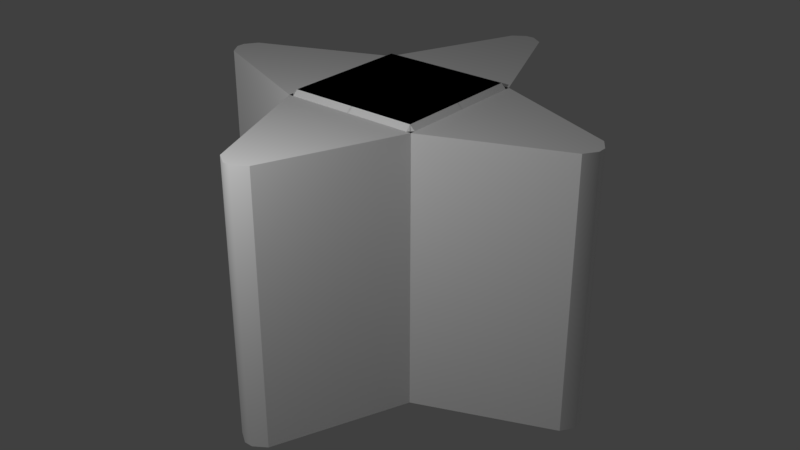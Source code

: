 # Source: Strut_Short.blend  (saved by Blender 2.79.0; exported with 4.5.12 LTS)
import bpy
from mathutils import Matrix  # noqa: F401  (used for matrix-valued properties, if any)

bpy.ops.wm.read_factory_settings(use_empty=True)
scene = bpy.context.scene
scene.name = 'Scene'

# ---- collections
col_collection_1 = bpy.data.collections.new('Collection 1'); scene.collection.children.link(col_collection_1)

# ---- materials (node trees are filled in below, after node groups)
mat_strut_014 = bpy.data.materials.new('Strut.014')
mat_strut_014.alpha_threshold = 0.0
mat_strut_014.use_transparent_shadow = False
mat_strut_014.diffuse_color = (1.0, 1.0, 1.0, 1.0)
mat_strut_014.roughness = 0.5
mat_strut = bpy.data.materials.new('Strut')
mat_strut.alpha_threshold = 0.0
mat_strut.use_transparent_shadow = False
mat_strut.diffuse_color = (1.0, 1.0, 1.0, 1.0)
mat_strut.roughness = 0.5

# ---- material node trees

# ---- world
world_world = bpy.data.worlds.new('World'); scene.world = world_world
world_world.color = (0.05088, 0.05088, 0.05088)
world_world.use_sun_shadow = False
world_world.sun_shadow_jitter_overblur = 0.0
world_world.cycles.sampling_method = 'MANUAL'

# ---- lights
light_point = bpy.data.lights.new('Point', 'POINT')
light_point.transmission_factor = 0.0
light_point.energy = 100.0
light_point.shadow_buffer_clip_start = 0.5
light_point.shadow_soft_size = 0.1
light_point.shadow_maximum_resolution = 0.006
light_point.use_absolute_resolution = True

# ---- meshes
me_untitled_062 = bpy.data.meshes.new('Untitled.062')
me_untitled_062.from_pydata([(0.465, -0.465, 1.5), (0.465, 0.465, 1.5), (0.5, 0.465, 1.465), (0.5, -0.465, 1.465), (0.465, -0.5, 1.465), (-0.465, -0.5, 1.465), (-0.465, -0.465, 1.5), (0.465, -0.465, 1.5), (-0.5, -0.465, 1.465), (-0.5, 0.465, 1.465), (-0.465, 0.465, 1.5), (-0.465, -0.465, 1.5), (0.465, 0.465, 1.5), (-0.465, 0.465, 1.5), (-0.465, 0.5, 1.465), (0.465, 0.5, 1.465), (0.5, -0.465, 1.465), (0.465, -0.5, 1.465), (0.465, -0.465, 1.5), (-0.465, -0.465, 1.5), (-0.465, -0.5, 1.465), (-0.5, -0.465, 1.465), (0.465, 0.465, 1.5), (0.465, 0.5, 1.465), (0.5, 0.465, 1.465), (-0.5, 0.465, 1.465), (-0.465, 0.5, 1.465), (-0.465, 0.465, 1.5), (0.465, 0.465, 1.5), (0.0, -3.675e-16, 1.5), (-0.465, 0.465, 1.5), (-0.465, -0.465, 1.5), (0.465, -0.465, 1.5), (0.01987, 0.5, 1.465), (0.5, 0.5, 1.465), (0.5, -0.5, 1.465), (0.01987, -0.5, 1.465), (-0.01987, 0.5, 1.465), (-0.01987, -0.5, 1.465), (-0.5, 0.5, 1.465), (-0.5, -0.5, 1.465), (1.431, -0.1202, 1.465), (1.431, 0.1202, 1.465), (-1.431, 0.1202, 1.465), (-1.431, -0.1202, 1.465), (-1.49, 0.03133, 1.465), (-1.49, -0.03133, 1.465), (1.49, -0.03133, 1.465), (1.49, 0.03133, 1.465), (1.431, -0.1202, 1.465), (1.431, -0.1202, -0.465), (0.5, -0.5, -0.465), (0.5, -0.5, 1.465), (0.465, -0.465, -0.5), (0.5, -0.465, -0.465), (0.5, 0.465, -0.465), (0.465, 0.465, -0.5), (0.465, -0.5, -0.465), (0.465, -0.465, -0.5), (-0.465, -0.465, -0.5), (-0.465, -0.5, -0.465), (-0.5, -0.465, -0.465), (-0.465, -0.465, -0.5), (-0.465, 0.465, -0.5), (-0.5, 0.465, -0.465), (0.465, 0.465, -0.5), (0.465, 0.5, -0.465), (-0.465, 0.5, -0.465), (-0.465, 0.465, -0.5), (0.5, -0.465, -0.465), (0.465, -0.465, -0.5), (0.465, -0.5, -0.465), (-0.465, -0.465, -0.5), (-0.5, -0.465, -0.465), (-0.465, -0.5, -0.465), (0.465, 0.465, -0.5), (0.5, 0.465, -0.465), (0.465, 0.5, -0.465), (-0.5, 0.465, -0.465), (-0.465, 0.465, -0.5), (-0.465, 0.5, -0.465), (0.465, 0.465, -0.5), (-0.465, 0.465, -0.5), (0.0, 0.0, -0.5), (-0.465, -0.465, -0.5), (0.465, -0.465, -0.5), (-0.5, -0.5, 0.4783), (-0.5, -0.5, 0.5217), (-0.01987, -0.5, 0.5217), (-0.01987, -0.5, 0.4783), (0.01987, -0.5, 0.5217), (0.01987, -0.5, 0.4783), (0.01987, -0.5, 1.465), (-0.01987, -0.5, 1.465), (0.01987, -0.5, -0.465), (-0.01987, -0.5, -0.465), (-0.01987, 0.5, 0.4783), (-0.01987, 0.5, -0.465), (0.01987, 0.5, -0.465), (0.01987, 0.5, 1.465), (-0.01987, 0.5, 0.5217), (-0.01987, 0.5, 1.465), (-0.5, 0.5, 0.5217), (-0.5, 0.5, 0.4783), (0.01987, -0.5, -0.465), (0.5, -0.5, -0.465), (0.5, 0.5, -0.465), (0.01987, 0.5, -0.465), (-0.01987, -0.5, -0.465), (-0.01987, 0.5, -0.465), (-0.5, -0.5, -0.465), (-0.5, 0.5, -0.465), (-1.431, -0.1202, -0.465), (-1.431, 0.1202, -0.465), (-1.49, -0.03133, -0.465), (-1.49, 0.03133, -0.465), (1.431, -0.1202, -0.465), (1.431, 0.1202, -0.465), (1.49, 0.03133, -0.465), (1.49, -0.03133, -0.465), (1.431, 0.1202, -0.465), (1.431, 0.1202, 1.465), (0.5, 0.5, 1.465), (0.5, 0.5, -0.465), (0.5, -0.5, 1.465), (0.5, -0.5, -0.465), (0.01987, -0.5, -0.465), (0.01987, -0.5, 0.4783), (0.01987, -0.5, 0.5217), (0.01987, -0.5, 1.465), (-0.5, -0.5, 1.465), (-0.01987, -0.5, 1.465), (-0.01987, -0.5, 0.5217), (-0.5, -0.5, 0.5217), (-1.431, -0.1202, 0.5217), (-0.5, -0.5, 0.5217), (-0.5, -0.5, 0.4783), (-1.431, -0.1202, 0.4783), (-1.431, 0.1202, 0.4783), (-0.5, 0.5, 0.4783), (-0.5, 0.5, 0.5217), (-1.431, 0.1202, 0.5217), (-0.5, -0.5, 0.4783), (-0.5, -0.5, -0.465), (-1.431, -0.1202, -0.465), (-1.431, -0.1202, 0.4783), (-0.5, 0.5, 1.465), (-1.431, 0.1202, 1.465), (-1.431, 0.1202, 0.5217), (-0.5, 0.5, 0.5217), (-1.431, 0.1202, 0.4783), (-1.431, 0.1202, -0.465), (-0.5, 0.5, -0.465), (-0.5, 0.5, 0.4783), (-1.431, -0.1202, 1.465), (-0.5, -0.5, 1.465), (-0.5, -0.5, 0.5217), (-1.431, -0.1202, 0.5217), (1.49, 0.03133, 1.465), (1.49, 0.03133, -0.465), (1.49, -0.03133, -0.465), (1.49, -0.03133, 1.465), (1.49, -0.03133, 1.465), (1.49, -0.03133, -0.465), (1.431, -0.1202, -0.465), (1.431, -0.1202, 1.465), (1.49, 0.03133, -0.465), (1.49, 0.03133, 1.465), (1.431, 0.1202, 1.465), (1.431, 0.1202, -0.465), (-1.49, -0.03133, 0.4783), (-1.49, -0.03133, -0.465), (-1.49, 0.03133, -0.465), (-1.49, 0.03133, 0.4783), (-1.49, 0.03133, 0.4783), (-1.49, 0.03133, 0.5217), (-1.49, -0.03133, 0.5217), (-1.49, -0.03133, 0.4783), (-1.49, 0.03133, 0.5217), (-1.49, 0.03133, 1.465), (-1.49, -0.03133, 1.465), (-1.49, -0.03133, 0.5217), (-1.431, -0.1202, 0.4783), (-1.49, -0.03133, 0.4783), (-1.49, -0.03133, 0.5217), (-1.431, -0.1202, 0.5217), (-1.49, 0.03133, 0.4783), (-1.431, 0.1202, 0.4783), (-1.431, 0.1202, 0.5217), (-1.49, 0.03133, 0.5217), (-1.431, -0.1202, 0.4783), (-1.431, -0.1202, -0.465), (-1.49, -0.03133, -0.465), (-1.49, -0.03133, 0.4783), (-1.49, 0.03133, 0.4783), (-1.49, 0.03133, -0.465), (-1.431, 0.1202, -0.465), (-1.431, 0.1202, 0.4783), (-1.49, -0.03133, 1.465), (-1.431, -0.1202, 1.465), (-1.431, -0.1202, 0.5217), (-1.49, -0.03133, 0.5217), (-1.431, 0.1202, 1.465), (-1.49, 0.03133, 1.465), (-1.49, 0.03133, 0.5217), (-1.431, 0.1202, 0.5217), (0.01987, 0.5, -0.465), (0.5, 0.5, -0.465), (0.5, 0.5, 1.465), (0.01987, 0.5, 1.465), (-0.01987, 0.5, -0.465), (-0.01987, 0.5, 0.4783), (-0.5, 0.5, 0.4783), (-0.5, 0.5, -0.465), (-0.01987, 0.5, 0.5217), (-0.01987, 0.5, 1.465), (-0.5, 0.5, 1.465), (-0.5, 0.5, 0.5217), (-0.01987, -0.5, -0.465), (-0.5, -0.5, -0.465), (-0.5, -0.5, 0.4783), (-0.01987, -0.5, 0.4783)], [], [(2, 1, 0), (3, 2, 0), (6, 5, 4), (7, 6, 4), (10, 9, 8), (11, 10, 8), (14, 13, 12), (15, 14, 12), (18, 17, 16), (21, 20, 19), (24, 23, 22), (27, 26, 25), (30, 29, 28), (31, 29, 30), (32, 29, 31), (28, 29, 32), (35, 34, 33), (33, 36, 35), (33, 37, 36), (37, 38, 36), (37, 39, 38), (39, 40, 38), (35, 41, 34), (41, 42, 34), (40, 39, 43), (44, 40, 43), (44, 43, 45), (46, 44, 45), (41, 47, 42), (47, 48, 42), (51, 50, 49), (52, 51, 49), (55, 54, 53), (56, 55, 53), (59, 58, 57), (60, 59, 57), (63, 62, 61), (64, 63, 61), (67, 66, 65), (68, 67, 65), (71, 70, 69), (74, 73, 72), (77, 76, 75), (80, 79, 78), (83, 82, 81), (83, 84, 82), (83, 85, 84), (83, 81, 85), (88, 87, 86), (89, 88, 86), (90, 88, 89), (91, 90, 89), (90, 92, 88), (92, 93, 88), (91, 89, 94), (89, 95, 94), (98, 97, 96), (96, 99, 98), (96, 100, 99), (100, 101, 99), (102, 100, 96), (103, 102, 96), (106, 105, 104), (104, 107, 106), (104, 108, 107), (108, 109, 107), (108, 110, 109), (110, 111, 109), (111, 110, 112), (113, 111, 112), (113, 112, 114), (115, 113, 114), (116, 105, 106), (117, 116, 106), (117, 118, 116), (118, 119, 116), (122, 121, 120), (123, 122, 120), (126, 125, 124), (124, 127, 126), (124, 128, 127), (124, 129, 128), (132, 131, 130), (133, 132, 130), (136, 135, 134), (137, 136, 134), (140, 139, 138), (141, 140, 138), (144, 143, 142), (145, 144, 142), (148, 147, 146), (149, 148, 146), (152, 151, 150), (153, 152, 150), (156, 155, 154), (157, 156, 154), (160, 159, 158), (161, 160, 158), (164, 163, 162), (165, 164, 162), (168, 167, 166), (169, 168, 166), (172, 171, 170), (173, 172, 170), (176, 175, 174), (177, 176, 174), (180, 179, 178), (181, 180, 178), (184, 183, 182), (185, 184, 182), (188, 187, 186), (189, 188, 186), (192, 191, 190), (193, 192, 190), (196, 195, 194), (197, 196, 194), (200, 199, 198), (201, 200, 198), (204, 203, 202), (205, 204, 202), (208, 207, 206), (209, 208, 206), (212, 211, 210), (213, 212, 210), (216, 215, 214), (217, 216, 214), (220, 219, 218), (221, 220, 218)])
me_untitled_062.polygons.foreach_set('use_smooth', [True] * 128)
_uv = me_untitled_062.uv_layers.new(name='UVMap')
_uv.uv.foreach_set('vector', [0.7651, 0.9198, 0.7651, 0.9201, 0.7572, 0.9201, 0.7572, 0.9198, 0.7651, 0.9198, 0.7572, 0.9201, 0.7572, 0.928, 0.7569, 0.928, 0.7569, 0.9201, 0.7572, 0.9201, 0.7572, 0.928, 0.7569, 0.9201, 0.7651, 0.928, 0.7651, 0.9283, 0.7572, 0.9283, 0.7572, 0.928, 0.7651, 0.928, 0.7572, 0.9283, 0.7654, 0.928, 0.7651, 0.928, 0.7651, 0.9201, 0.7654, 0.9201, 0.7654, 0.928, 0.7651, 0.9201, 0.7572, 0.9201, 0.7569, 0.9201, 0.7572, 0.9198, 0.7572, 0.9283, 0.7569, 0.928, 0.7572, 0.928, 0.7651, 0.9198, 0.7654, 0.9201, 0.7651, 0.9201, 0.7651, 0.928, 0.7654, 0.928, 0.7651, 0.9283, 0.7651, 0.928, 0.7611, 0.924, 0.7651, 0.9201, 0.7572, 0.928, 0.7611, 0.924, 0.7651, 0.928, 0.7572, 0.9201, 0.7611, 0.924, 0.7572, 0.928, 0.7651, 0.9201, 0.7611, 0.924, 0.7572, 0.9201, 0.2346, 0.907, 0.2398, 0.907, 0.2398, 0.9095, 0.2398, 0.9095, 0.2346, 0.9095, 0.2346, 0.907, 0.2398, 0.9095, 0.2398, 0.9097, 0.2346, 0.9095, 0.2398, 0.9097, 0.2346, 0.9097, 0.2346, 0.9095, 0.2398, 0.9097, 0.2398, 0.9122, 0.2346, 0.9097, 0.2398, 0.9122, 0.2346, 0.9122, 0.2346, 0.9097, 0.2346, 0.907, 0.2366, 0.9021, 0.2398, 0.907, 0.2366, 0.9021, 0.2378, 0.9021, 0.2398, 0.907, 0.2346, 0.9122, 0.2398, 0.9122, 0.2378, 0.9171, 0.2366, 0.9171, 0.2346, 0.9122, 0.2378, 0.9171, 0.2366, 0.9171, 0.2378, 0.9171, 0.2374, 0.9174, 0.237, 0.9174, 0.2366, 0.9171, 0.2374, 0.9174, 0.2366, 0.9021, 0.237, 0.9018, 0.2378, 0.9021, 0.237, 0.9018, 0.2374, 0.9018, 0.2378, 0.9021, 0.248, 0.9018, 0.2529, 0.9018, 0.2529, 0.9171, 0.248, 0.9171, 0.248, 0.9018, 0.2529, 0.9171, 0.7485, 0.9198, 0.7564, 0.9198, 0.7564, 0.9201, 0.7485, 0.9201, 0.7485, 0.9198, 0.7564, 0.9201, 0.7564, 0.928, 0.7564, 0.9201, 0.7567, 0.9201, 0.7567, 0.928, 0.7564, 0.928, 0.7567, 0.9201, 0.7485, 0.928, 0.7564, 0.928, 0.7564, 0.9283, 0.7485, 0.9283, 0.7485, 0.928, 0.7564, 0.9283, 0.7482, 0.928, 0.7482, 0.9201, 0.7485, 0.9201, 0.7485, 0.928, 0.7482, 0.928, 0.7485, 0.9201, 0.7567, 0.9201, 0.7564, 0.9201, 0.7564, 0.9198, 0.7567, 0.928, 0.7564, 0.9283, 0.7564, 0.928, 0.7482, 0.9201, 0.7485, 0.9198, 0.7485, 0.9201, 0.7482, 0.928, 0.7485, 0.928, 0.7485, 0.9283, 0.7524, 0.924, 0.7485, 0.928, 0.7485, 0.9201, 0.7524, 0.924, 0.7564, 0.928, 0.7485, 0.928, 0.7524, 0.924, 0.7564, 0.9201, 0.7564, 0.928, 0.7524, 0.924, 0.7485, 0.9201, 0.7564, 0.9201, 0.7472, 0.9074, 0.7431, 0.9074, 0.7431, 0.907, 0.7472, 0.907, 0.7472, 0.9074, 0.7431, 0.907, 0.7476, 0.9074, 0.7472, 0.9074, 0.7472, 0.907, 0.7476, 0.907, 0.7476, 0.9074, 0.7472, 0.907, 0.7476, 0.9074, 0.7476, 0.9197, 0.7472, 0.9074, 0.7476, 0.9197, 0.7472, 0.9197, 0.7472, 0.9074, 0.7476, 0.907, 0.7472, 0.907, 0.7476, 0.8947, 0.7472, 0.907, 0.7472, 0.8947, 0.7476, 0.8947, 0.7606, 0.9197, 0.7603, 0.9197, 0.7603, 0.9074, 0.7603, 0.9074, 0.7606, 0.8947, 0.7606, 0.9197, 0.7603, 0.9074, 0.7603, 0.907, 0.7606, 0.8947, 0.7603, 0.907, 0.7603, 0.8947, 0.7606, 0.8947, 0.7562, 0.907, 0.7603, 0.907, 0.7603, 0.9074, 0.7562, 0.9074, 0.7562, 0.907, 0.7603, 0.9074, 0.24, 0.907, 0.2453, 0.907, 0.2453, 0.9095, 0.2453, 0.9095, 0.24, 0.9095, 0.24, 0.907, 0.2453, 0.9095, 0.2453, 0.9097, 0.24, 0.9095, 0.2453, 0.9097, 0.24, 0.9097, 0.24, 0.9095, 0.2453, 0.9097, 0.2453, 0.9122, 0.24, 0.9097, 0.2453, 0.9122, 0.24, 0.9122, 0.24, 0.9097, 0.24, 0.9122, 0.2453, 0.9122, 0.2433, 0.9171, 0.242, 0.9171, 0.24, 0.9122, 0.2433, 0.9171, 0.242, 0.9171, 0.2433, 0.9171, 0.2428, 0.9174, 0.2425, 0.9174, 0.242, 0.9171, 0.2428, 0.9174, 0.2433, 0.9021, 0.2453, 0.907, 0.24, 0.907, 0.242, 0.9021, 0.2433, 0.9021, 0.24, 0.907, 0.242, 0.9021, 0.2425, 0.9018, 0.2433, 0.9021, 0.2425, 0.9018, 0.2428, 0.9018, 0.2433, 0.9021, 0.2559, 0.9018, 0.2608, 0.9018, 0.2608, 0.9171, 0.2559, 0.9171, 0.2559, 0.9018, 0.2608, 0.9171, 0.2455, 0.9018, 0.248, 0.9018, 0.248, 0.9171, 0.248, 0.9171, 0.2455, 0.9093, 0.2455, 0.9018, 0.248, 0.9171, 0.2455, 0.9096, 0.2455, 0.9093, 0.248, 0.9171, 0.2455, 0.9171, 0.2455, 0.9096, 0.2567, 0.9172, 0.2642, 0.9172, 0.2642, 0.9198, 0.2567, 0.9198, 0.2567, 0.9172, 0.2642, 0.9198, 0.7431, 0.907, 0.7431, 0.9074, 0.7352, 0.9074, 0.7352, 0.907, 0.7431, 0.907, 0.7352, 0.9074, 0.7562, 0.907, 0.7562, 0.9074, 0.7483, 0.9074, 0.7483, 0.907, 0.7562, 0.907, 0.7483, 0.9074, 0.2346, 0.9327, 0.2346, 0.9278, 0.2421, 0.9278, 0.2421, 0.9327, 0.2346, 0.9327, 0.2421, 0.9278, 0.2565, 0.9246, 0.2489, 0.9246, 0.2489, 0.9198, 0.2565, 0.9198, 0.2565, 0.9246, 0.2489, 0.9198, 0.2488, 0.92, 0.2488, 0.9249, 0.2412, 0.9249, 0.2412, 0.92, 0.2488, 0.92, 0.2412, 0.9249, 0.2567, 0.9198, 0.2642, 0.9198, 0.2642, 0.9246, 0.2567, 0.9246, 0.2567, 0.9198, 0.2642, 0.9246, 0.2613, 0.9018, 0.2616, 0.9018, 0.2616, 0.9171, 0.2613, 0.9171, 0.2613, 0.9018, 0.2616, 0.9171, 0.2529, 0.9018, 0.2532, 0.9018, 0.2532, 0.9171, 0.2529, 0.9171, 0.2529, 0.9018, 0.2532, 0.9171, 0.2608, 0.9018, 0.2611, 0.9018, 0.2611, 0.9171, 0.2608, 0.9171, 0.2608, 0.9018, 0.2611, 0.9171, 0.2432, 0.9329, 0.2429, 0.9329, 0.2429, 0.9253, 0.2432, 0.9253, 0.2432, 0.9329, 0.2429, 0.9253, 0.748, 0.9198, 0.748, 0.9203, 0.7476, 0.9203, 0.7476, 0.9198, 0.748, 0.9198, 0.7476, 0.9203, 0.2424, 0.9253, 0.2427, 0.9253, 0.2427, 0.9329, 0.2424, 0.9329, 0.2424, 0.9253, 0.2427, 0.9329, 0.7347, 0.9074, 0.7347, 0.907, 0.7352, 0.907, 0.7352, 0.9074, 0.7347, 0.9074, 0.7352, 0.907, 0.7483, 0.907, 0.7483, 0.9074, 0.7478, 0.9074, 0.7478, 0.907, 0.7483, 0.907, 0.7478, 0.9074, 0.2346, 0.933, 0.2346, 0.9327, 0.2421, 0.9327, 0.2421, 0.933, 0.2346, 0.933, 0.2421, 0.9327, 0.2488, 0.9249, 0.2488, 0.9252, 0.2412, 0.9252, 0.2412, 0.9249, 0.2488, 0.9249, 0.2412, 0.9252, 0.2567, 0.9246, 0.2642, 0.9246, 0.2642, 0.9249, 0.2567, 0.9249, 0.2567, 0.9246, 0.2642, 0.9249, 0.2565, 0.9249, 0.2489, 0.9249, 0.2489, 0.9246, 0.2565, 0.9246, 0.2565, 0.9249, 0.2489, 0.9246, 0.2559, 0.9018, 0.2559, 0.9171, 0.2534, 0.9171, 0.2534, 0.9018, 0.2559, 0.9018, 0.2534, 0.9171, 0.2412, 0.92, 0.2412, 0.9175, 0.2488, 0.9175, 0.2488, 0.92, 0.2412, 0.92, 0.2488, 0.9175, 0.2489, 0.9198, 0.2489, 0.9172, 0.2565, 0.9172, 0.2565, 0.9198, 0.2489, 0.9198, 0.2565, 0.9172, 0.2421, 0.9278, 0.2346, 0.9278, 0.2346, 0.9253, 0.2421, 0.9253, 0.2421, 0.9278, 0.2346, 0.9253])
me_untitled_062.materials.append(mat_strut_014)
me_untitled_062.use_remesh_preserve_volume = False
me_untitled_062.use_remesh_preserve_attributes = False
me_untitled_062.use_mirror_vertex_groups = False
me_untitled_062.update()
me_untitled_062.normals_split_custom_set([tuple(v) for v in zip(*[iter([0.7072, 0.0, 0.707, 0.7072, 0.0, 0.707, 0.7072, 0.0, 0.707, 0.7072, 0.0, 0.707, 0.7072, 0.0, 0.707, 0.7072, 0.0, 0.707, 0.0, -0.7071, 0.7071, 0.0, -0.7071, 0.7071, 0.0, -0.7071, 0.7071, 0.0, -0.7071, 0.7071, 0.0, -0.7071, 0.7071, 0.0, -0.7071, 0.7071, -0.7072, 0.0, 0.707, -0.7072, 0.0, 0.707, -0.7072, 0.0, 0.707, -0.7072, 0.0, 0.707, -0.7072, 0.0, 0.707, -0.7072, 0.0, 0.707, 0.0, 0.7071, 0.7071, 0.0, 0.7071, 0.7071, 0.0, 0.7071, 0.7071, 0.0, 0.7071, 0.7071, 0.0, 0.7071, 0.7071, 0.0, 0.7071, 0.7071, 0.5774, -0.5773, 0.5773, 0.5774, -0.5773, 0.5773, 0.5774, -0.5773, 0.5773, -0.5774, -0.5773, 0.5773, -0.5774, -0.5773, 0.5773, -0.5774, -0.5773, 0.5773, 0.5774, 0.5773, 0.5773, 0.5774, 0.5773, 0.5773, 0.5774, 0.5773, 0.5773, -0.5774, 0.5773, 0.5773, -0.5774, 0.5773, 0.5773, -0.5774, 0.5773, 0.5773, 0.0, 0.0, 1.0, 0.0, 0.0, 1.0, 0.0, 0.0, 1.0, 0.0, 0.0, 1.0, 0.0, 0.0, 1.0, 0.0, 0.0, 1.0, 0.0, 0.0, 1.0, 0.0, 0.0, 1.0, 0.0, 0.0, 1.0, 0.0, 0.0, 1.0, 0.0, 0.0, 1.0, 0.0, 0.0, 1.0, 0.0, 0.0, 1.0, -3.876e-08, 0.0, 1.0, 0.0, 0.0, 1.0, 0.0, 0.0, 1.0, 0.0, 0.0, 1.0, 0.0, 0.0, 1.0, 0.0, 0.0, 1.0, 0.0, 0.0, 1.0, 0.0, 0.0, 1.0, 0.0, 0.0, 1.0, 0.0, 0.0, 1.0, 0.0, 0.0, 1.0, 0.0, 0.0, 1.0, 0.0, 0.0, 1.0, 0.0, 0.0, 1.0, 0.0, 0.0, 1.0, 3.876e-08, 0.0, 1.0, 0.0, 0.0, 1.0, 0.0, 0.0, 1.0, -2.058e-07, 0.0, 1.0, -3.876e-08, 0.0, 1.0, -2.058e-07, 0.0, 1.0, 2.691e-07, 0.0, 1.0, -3.876e-08, 0.0, 1.0, 3.876e-08, 0.0, 1.0, 0.0, 0.0, 1.0, 2.058e-07, 0.0, 1.0, -2.691e-07, 0.0, 1.0, 3.876e-08, 0.0, 1.0, 2.058e-07, 0.0, 1.0, -2.691e-07, 0.0, 1.0, 2.058e-07, 0.0, 1.0, -1.172e-06, 0.0, 1.0, -8.028e-06, 0.0, 1.0, -2.691e-07, 0.0, 1.0, -1.172e-06, 0.0, 1.0, -2.058e-07, 0.0, 1.0, 1.172e-06, 0.0, 1.0, 2.691e-07, 0.0, 1.0, 1.172e-06, 0.0, 1.0, 8.028e-06, 0.0, 1.0, 2.691e-07, 0.0, 1.0, 0.3779, -0.9258, 0.0, 0.3779, -0.9258, 0.0, 0.3779, -0.9258, 0.0, 0.3779, -0.9258, 0.0, 0.3779, -0.9258, 0.0, 0.3779, -0.9258, 0.0, 0.7072, 0.0, -0.7071, 0.7072, 0.0, -0.7071, 0.7072, 0.0, -0.7071, 0.7072, 0.0, -0.7071, 0.7072, 0.0, -0.7071, 0.7072, 0.0, -0.7071, -1.798e-06, -0.7071, -0.7071, 0.0, -0.7071, -0.7071, -6.299e-08, -0.7071, -0.7071, -1.861e-06, -0.7071, -0.7071, -1.798e-06, -0.7071, -0.7071, -6.299e-08, -0.7071, -0.7071, -0.7072, 0.0, -0.707, -0.7072, 0.0, -0.707, -0.7072, 0.0, -0.707, -0.7072, 0.0, -0.707, -0.7072, 0.0, -0.707, -0.7072, 0.0, -0.707, -6.299e-08, 0.7071, -0.7071, -1.862e-06, 0.7071, -0.7071, -1.799e-06, 0.7071, -0.7071, 0.0, 0.7071, -0.7071, -6.299e-08, 0.7071, -0.7071, -1.799e-06, 0.7071, -0.7071, 0.5774, -0.5773, -0.5773, 0.5774, -0.5773, -0.5773, 0.5774, -0.5773, -0.5773, -0.5774, -0.5773, -0.5773, -0.5774, -0.5773, -0.5773, -0.5774, -0.5773, -0.5773, 0.5774, 0.5773, -0.5773, 0.5774, 0.5773, -0.5773, 0.5774, 0.5773, -0.5773, -0.5774, 0.5773, -0.5773, -0.5774, 0.5773, -0.5773, -0.5774, 0.5773, -0.5773, 0.0, 0.0, -1.0, 0.0, 0.0, -1.0, 0.0, 0.0, -1.0, 0.0, 0.0, -1.0, 0.0, 0.0, -1.0, 0.0, 0.0, -1.0, 0.0, 0.0, -1.0, 0.0, 0.0, -1.0, 0.0, 0.0, -1.0, 0.0, 0.0, -1.0, 0.0, 0.0, -1.0, 0.0, 0.0, -1.0, 0.0, -1.0, 0.0, 0.0, -1.0, 0.0, 0.0, -1.0, 0.0, 0.0, -1.0, 0.0, 0.0, -1.0, 0.0, 0.0, -1.0, 0.0, 0.0, -1.0, 0.0, 0.0, -1.0, 0.0, 0.0, -1.0, 0.0, 0.0, -1.0, 0.0, 0.0, -1.0, 0.0, 0.0, -1.0, 0.0, 0.0, -1.0, 0.0, 0.0, -1.0, 0.0, 0.0, -1.0, 0.0, 0.0, -1.0, 0.0, 0.0, -1.0, 0.0, 0.0, -1.0, 0.0, 0.0, -1.0, 0.0, 0.0, -1.0, 0.0, 0.0, -1.0, 0.0, 0.0, -1.0, 0.0, 0.0, -1.0, 0.0, 0.0, -1.0, 0.0, 0.0, 1.0, 0.0, 0.0, 1.0, 0.0, 0.0, 1.0, 0.0, 0.0, 1.0, 0.0, 0.0, 1.0, 0.0, 0.0, 1.0, 0.0, 0.0, 1.0, 0.0, 0.0, 1.0, 0.0, 0.0, 1.0, 0.0, 0.0, 1.0, 0.0, 0.0, 1.0, 0.0, 0.0, 1.0, 0.0, 0.0, 1.0, 0.0, 0.0, 1.0, 0.0, 0.0, 1.0, 0.0, 0.0, 1.0, 0.0, 0.0, 1.0, 0.0, 0.0, 1.0, 0.0, 2.286e-08, 0.0, -1.0, 2.752e-08, 0.0, -1.0, 0.0, 0.0, -1.0, 0.0, 0.0, -1.0, 0.0, 0.0, -1.0, 2.286e-08, 0.0, -1.0, 0.0, 0.0, -1.0, -2.545e-06, 0.0, -1.0, 0.0, 0.0, -1.0, -2.545e-06, 0.0, -1.0, -2.545e-06, 0.0, -1.0, 0.0, 0.0, -1.0, -2.545e-06, 0.0, -1.0, -2.931e-06, 0.0, -1.0, -2.545e-06, 0.0, -1.0, -2.931e-06, 0.0, -1.0, -2.926e-06, 0.0, -1.0, -2.545e-06, 0.0, -1.0, -2.926e-06, 0.0, -1.0, -2.931e-06, 0.0, -1.0, 9.636e-08, 0.0, -1.0, 7.661e-08, 0.0, -1.0, -2.926e-06, 0.0, -1.0, 9.636e-08, 0.0, -1.0, 7.661e-08, 0.0, -1.0, 9.636e-08, 0.0, -1.0, 4.47e-07, 0.0, -1.0, 0.0, 0.0, -1.0, 7.661e-08, 0.0, -1.0, 4.47e-07, 0.0, -1.0, 2.453e-08, 0.0, -1.0, 2.752e-08, 0.0, -1.0, 2.286e-08, 0.0, -1.0, 0.0, 0.0, -1.0, 2.453e-08, 0.0, -1.0, 2.286e-08, 0.0, -1.0, 0.0, 0.0, -1.0, 0.0, 0.0, -1.0, 2.453e-08, 0.0, -1.0, 0.0, 0.0, -1.0, 0.0, 0.0, -1.0, 2.453e-08, 0.0, -1.0, 0.3779, 0.9258, 0.0, 0.3779, 0.9258, 0.0, 0.3779, 0.9258, 0.0, 0.3779, 0.9258, 0.0, 0.3779, 0.9258, 0.0, 0.3779, 0.9258, 0.0, 0.0, -1.0, 0.0, 0.0, -1.0, 0.0, 0.0, -1.0, 0.0, 0.0, -1.0, 0.0, 0.0, -1.0, 0.0, 0.0, -1.0, 0.0, 0.0, -1.0, 0.0, 0.0, -1.0, 0.0, 0.0, -1.0, 0.0, 0.0, -1.0, 0.0, 0.0, -1.0, 0.0, 0.0, -1.0, 0.0, 0.0, -1.0, 0.0, 0.0, -1.0, 0.0, 0.0, -1.0, 0.0, 0.0, -1.0, 0.0, 0.0, -1.0, 0.0, 0.0, -1.0, 0.0, -0.3779, -0.9258, 0.0, -0.3779, -0.9258, 0.0, -0.3779, -0.9258, 0.0, -0.3779, -0.9258, 0.0, -0.3779, -0.9258, 0.0, -0.3779, -0.9258, 0.0, -0.3779, 0.9258, 0.0, -0.3779, 0.9258, 0.0, -0.3779, 0.9258, 0.0, -0.3779, 0.9258, 0.0, -0.3779, 0.9258, 0.0, -0.3779, 0.9258, 0.0, -0.3779, -0.9258, 0.0, -0.3779, -0.9258, 0.0, -0.3779, -0.9258, 0.0, -0.3779, -0.9258, 0.0, -0.3779, -0.9258, 0.0, -0.3779, -0.9258, 0.0, -0.3779, 0.9258, 0.0, -0.3779, 0.9258, 0.0, -0.3779, 0.9258, 0.0, -0.3779, 0.9258, 0.0, -0.3779, 0.9258, 0.0, -0.3779, 0.9258, 0.0, -0.3779, 0.9258, 0.0, -0.3779, 0.9258, 0.0, -0.3779, 0.9258, 0.0, -0.3779, 0.9258, 0.0, -0.3779, 0.9258, 0.0, -0.3779, 0.9258, 0.0, -0.3779, -0.9258, 0.0, -0.3779, -0.9258, 0.0, -0.3779, -0.9258, 0.0, -0.3779, -0.9258, 0.0, -0.3779, -0.9258, 0.0, -0.3779, -0.9258, 0.0, 0.9313, -0.3642, 1.74e-05, 0.9313, 0.3642, 1.748e-05, 0.9313, 0.3642, -1.74e-05, 0.9313, -0.3642, -1.748e-05, 0.9313, -0.3642, 1.74e-05, 0.9313, 0.3642, -1.74e-05, 0.8319, -0.5549, 0.0, 0.9313, -0.3642, 1.026e-05, 0.9313, -0.3642, -1.021e-05, 0.8319, -0.5549, 0.0, 0.8319, -0.5549, 0.0, 0.9313, -0.3642, -1.021e-05, 0.8319, 0.5549, 0.0, 0.9313, 0.3642, -1.026e-05, 0.9313, 0.3642, 1.021e-05, 0.8319, 0.5549, 0.0, 0.8319, 0.5549, 0.0, 0.9313, 0.3642, 1.021e-05, -0.9313, 0.3642, 1.74e-05, -0.9313, -0.3642, 1.748e-05, -0.9313, -0.3642, -1.74e-05, -0.9313, 0.3642, -1.748e-05, -0.9313, 0.3642, 1.74e-05, -0.9313, -0.3642, -1.74e-05, -0.9313, -0.3642, -1.74e-05, -0.9313, 0.3642, -1.748e-05, -0.9313, 0.3642, 1.74e-05, -0.9313, -0.3642, 1.748e-05, -0.9313, -0.3642, -1.74e-05, -0.9313, 0.3642, 1.74e-05, -0.9313, -0.3642, -1.74e-05, -0.9313, 0.3642, -1.748e-05, -0.9313, 0.3642, 1.74e-05, -0.9313, -0.3642, 1.748e-05, -0.9313, -0.3642, -1.74e-05, -0.9313, 0.3642, 1.74e-05, -0.9313, -0.3642, -1.026e-05, -0.9313, -0.3642, 1.021e-05, -0.8319, -0.5549, 0.0, -0.8319, -0.5549, 0.0, -0.9313, -0.3642, -1.026e-05, -0.8319, -0.5549, 0.0, -0.8319, 0.5549, 0.0, -0.8319, 0.5549, 0.0, -0.9313, 0.3642, 1.026e-05, -0.9313, 0.3642, -1.021e-05, -0.8319, 0.5549, 0.0, -0.9313, 0.3642, 1.026e-05, -0.9313, -0.3642, 1.021e-05, -0.8319, -0.5549, 0.0, -0.8319, -0.5549, 0.0, -0.9313, -0.3642, -1.026e-05, -0.9313, -0.3642, 1.021e-05, -0.8319, -0.5549, 0.0, -0.8319, 0.5549, 0.0, -0.9313, 0.3642, 1.026e-05, -0.9313, 0.3642, -1.021e-05, -0.8319, 0.5549, 0.0, -0.8319, 0.5549, 0.0, -0.9313, 0.3642, -1.021e-05, -0.8319, -0.5549, 0.0, -0.8319, -0.5549, 0.0, -0.9313, -0.3642, -1.026e-05, -0.9313, -0.3642, 1.021e-05, -0.8319, -0.5549, 0.0, -0.9313, -0.3642, -1.026e-05, -0.9313, 0.3642, 1.026e-05, -0.9313, 0.3642, -7.173e-05, -0.8319, 0.5549, 0.0, -0.8319, 0.5549, 0.0, -0.9313, 0.3642, 1.026e-05, -0.8319, 0.5549, 0.0, 0.0, 1.0, 0.0, 0.0, 1.0, 0.0, 0.0, 1.0, 0.0, 0.0, 1.0, 0.0, 0.0, 1.0, 0.0, 0.0, 1.0, 0.0, 0.0, 1.0, 0.0, 0.0, 1.0, 0.0, 0.0, 1.0, 0.0, 0.0, 1.0, 0.0, 0.0, 1.0, 0.0, 0.0, 1.0, 0.0, 0.0, 1.0, 0.0, 0.0, 1.0, 0.0, 0.0, 1.0, 0.0, 0.0, 1.0, 0.0, 0.0, 1.0, 0.0, 0.0, 1.0, 0.0, 0.0, -1.0, 0.0, 0.0, -1.0, 0.0, 0.0, -1.0, 0.0, 0.0, -1.0, 0.0, 0.0, -1.0, 0.0, 0.0, -1.0, 0.0])] * 3)])
me_untitled_063 = bpy.data.meshes.new('Untitled.063')
me_untitled_063.from_pydata([(0.465, -0.465, 1.5), (0.465, 0.465, 1.5), (0.5, 0.465, 1.465), (0.5, -0.465, 1.465), (0.465, -0.5, 1.465), (-0.465, -0.5, 1.465), (-0.465, -0.465, 1.5), (0.465, -0.465, 1.5), (-0.5, -0.465, 1.465), (-0.5, 0.465, 1.465), (-0.465, 0.465, 1.5), (-0.465, -0.465, 1.5), (0.465, 0.465, 1.5), (-0.465, 0.465, 1.5), (-0.465, 0.5, 1.465), (0.465, 0.5, 1.465), (0.5, -0.465, 1.465), (0.465, -0.5, 1.465), (0.465, -0.465, 1.5), (-0.465, -0.465, 1.5), (-0.465, -0.5, 1.465), (-0.5, -0.465, 1.465), (0.465, 0.465, 1.5), (0.465, 0.5, 1.465), (0.5, 0.465, 1.465), (-0.5, 0.465, 1.465), (-0.465, 0.5, 1.465), (-0.465, 0.465, 1.5), (0.465, 0.465, 1.5), (0.0, -3.675e-16, 1.5), (-0.465, 0.465, 1.5), (-0.465, -0.465, 1.5), (0.465, -0.465, 1.5), (0.01987, 0.5, 1.465), (0.5, 0.5, 1.465), (0.5, -0.5, 1.465), (0.01987, -0.5, 1.465), (-0.01987, 0.5, 1.465), (-0.01987, -0.5, 1.465), (-0.5, 0.5, 1.465), (-0.5, -0.5, 1.465), (1.431, -0.1202, 1.465), (1.431, 0.1202, 1.465), (-1.431, 0.1202, 1.465), (-1.431, -0.1202, 1.465), (-1.49, 0.03133, 1.465), (-1.49, -0.03133, 1.465), (1.49, -0.03133, 1.465), (1.49, 0.03133, 1.465), (1.431, -0.1202, 1.465), (1.431, -0.1202, -0.465), (0.5, -0.5, -0.465), (0.5, -0.5, 1.465), (0.465, -0.465, -0.5), (0.5, -0.465, -0.465), (0.5, 0.465, -0.465), (0.465, 0.465, -0.5), (0.465, -0.5, -0.465), (0.465, -0.465, -0.5), (-0.465, -0.465, -0.5), (-0.465, -0.5, -0.465), (-0.5, -0.465, -0.465), (-0.465, -0.465, -0.5), (-0.465, 0.465, -0.5), (-0.5, 0.465, -0.465), (0.465, 0.465, -0.5), (0.465, 0.5, -0.465), (-0.465, 0.5, -0.465), (-0.465, 0.465, -0.5), (0.5, -0.465, -0.465), (0.465, -0.465, -0.5), (0.465, -0.5, -0.465), (-0.465, -0.465, -0.5), (-0.5, -0.465, -0.465), (-0.465, -0.5, -0.465), (0.465, 0.465, -0.5), (0.5, 0.465, -0.465), (0.465, 0.5, -0.465), (-0.5, 0.465, -0.465), (-0.465, 0.465, -0.5), (-0.465, 0.5, -0.465), (0.465, 0.465, -0.5), (-0.465, 0.465, -0.5), (0.0, 0.0, -0.5), (-0.465, -0.465, -0.5), (0.465, -0.465, -0.5), (-0.5, -0.5, 0.4783), (-0.5, -0.5, 0.5217), (-0.01987, -0.5, 0.5217), (-0.01987, -0.5, 0.4783), (0.01987, -0.5, 0.5217), (0.01987, -0.5, 0.4783), (0.01987, -0.5, 1.465), (-0.01987, -0.5, 1.465), (0.01987, -0.5, -0.465), (-0.01987, -0.5, -0.465), (-0.01987, 0.5, 0.4783), (-0.01987, 0.5, -0.465), (0.01987, 0.5, -0.465), (0.01987, 0.5, 1.465), (-0.01987, 0.5, 0.5217), (-0.01987, 0.5, 1.465), (-0.5, 0.5, 0.5217), (-0.5, 0.5, 0.4783), (0.01987, -0.5, -0.465), (0.5, -0.5, -0.465), (0.5, 0.5, -0.465), (0.01987, 0.5, -0.465), (-0.01987, -0.5, -0.465), (-0.01987, 0.5, -0.465), (-0.5, -0.5, -0.465), (-0.5, 0.5, -0.465), (-1.431, -0.1202, -0.465), (-1.431, 0.1202, -0.465), (-1.49, -0.03133, -0.465), (-1.49, 0.03133, -0.465), (1.431, -0.1202, -0.465), (1.431, 0.1202, -0.465), (1.49, 0.03133, -0.465), (1.49, -0.03133, -0.465), (1.431, 0.1202, -0.465), (1.431, 0.1202, 1.465), (0.5, 0.5, 1.465), (0.5, 0.5, -0.465), (0.5, -0.5, 1.465), (0.5, -0.5, -0.465), (0.01987, -0.5, -0.465), (0.01987, -0.5, 0.4783), (0.01987, -0.5, 0.5217), (0.01987, -0.5, 1.465), (-0.5, -0.5, 1.465), (-0.01987, -0.5, 1.465), (-0.01987, -0.5, 0.5217), (-0.5, -0.5, 0.5217), (-1.431, -0.1202, 0.5217), (-0.5, -0.5, 0.5217), (-0.5, -0.5, 0.4783), (-1.431, -0.1202, 0.4783), (-1.431, 0.1202, 0.4783), (-0.5, 0.5, 0.4783), (-0.5, 0.5, 0.5217), (-1.431, 0.1202, 0.5217), (-0.5, -0.5, 0.4783), (-0.5, -0.5, -0.465), (-1.431, -0.1202, -0.465), (-1.431, -0.1202, 0.4783), (-0.5, 0.5, 1.465), (-1.431, 0.1202, 1.465), (-1.431, 0.1202, 0.5217), (-0.5, 0.5, 0.5217), (-1.431, 0.1202, 0.4783), (-1.431, 0.1202, -0.465), (-0.5, 0.5, -0.465), (-0.5, 0.5, 0.4783), (-1.431, -0.1202, 1.465), (-0.5, -0.5, 1.465), (-0.5, -0.5, 0.5217), (-1.431, -0.1202, 0.5217), (1.49, 0.03133, 1.465), (1.49, 0.03133, -0.465), (1.49, -0.03133, -0.465), (1.49, -0.03133, 1.465), (1.49, -0.03133, 1.465), (1.49, -0.03133, -0.465), (1.431, -0.1202, -0.465), (1.431, -0.1202, 1.465), (1.49, 0.03133, -0.465), (1.49, 0.03133, 1.465), (1.431, 0.1202, 1.465), (1.431, 0.1202, -0.465), (-1.49, -0.03133, 0.4783), (-1.49, -0.03133, -0.465), (-1.49, 0.03133, -0.465), (-1.49, 0.03133, 0.4783), (-1.49, 0.03133, 0.4783), (-1.49, 0.03133, 0.5217), (-1.49, -0.03133, 0.5217), (-1.49, -0.03133, 0.4783), (-1.49, 0.03133, 0.5217), (-1.49, 0.03133, 1.465), (-1.49, -0.03133, 1.465), (-1.49, -0.03133, 0.5217), (-1.431, -0.1202, 0.4783), (-1.49, -0.03133, 0.4783), (-1.49, -0.03133, 0.5217), (-1.431, -0.1202, 0.5217), (-1.49, 0.03133, 0.4783), (-1.431, 0.1202, 0.4783), (-1.431, 0.1202, 0.5217), (-1.49, 0.03133, 0.5217), (-1.431, -0.1202, 0.4783), (-1.431, -0.1202, -0.465), (-1.49, -0.03133, -0.465), (-1.49, -0.03133, 0.4783), (-1.49, 0.03133, 0.4783), (-1.49, 0.03133, -0.465), (-1.431, 0.1202, -0.465), (-1.431, 0.1202, 0.4783), (-1.49, -0.03133, 1.465), (-1.431, -0.1202, 1.465), (-1.431, -0.1202, 0.5217), (-1.49, -0.03133, 0.5217), (-1.431, 0.1202, 1.465), (-1.49, 0.03133, 1.465), (-1.49, 0.03133, 0.5217), (-1.431, 0.1202, 0.5217), (0.01987, 0.5, -0.465), (0.5, 0.5, -0.465), (0.5, 0.5, 1.465), (0.01987, 0.5, 1.465), (-0.01987, 0.5, -0.465), (-0.01987, 0.5, 0.4783), (-0.5, 0.5, 0.4783), (-0.5, 0.5, -0.465), (-0.01987, 0.5, 0.5217), (-0.01987, 0.5, 1.465), (-0.5, 0.5, 1.465), (-0.5, 0.5, 0.5217), (-0.01987, -0.5, -0.465), (-0.5, -0.5, -0.465), (-0.5, -0.5, 0.4783), (-0.01987, -0.5, 0.4783)], [], [(2, 1, 0), (3, 2, 0), (6, 5, 4), (7, 6, 4), (10, 9, 8), (11, 10, 8), (14, 13, 12), (15, 14, 12), (18, 17, 16), (21, 20, 19), (24, 23, 22), (27, 26, 25), (30, 29, 28), (31, 29, 30), (32, 29, 31), (28, 29, 32), (35, 34, 33), (33, 36, 35), (33, 37, 36), (37, 38, 36), (37, 39, 38), (39, 40, 38), (35, 41, 34), (41, 42, 34), (40, 39, 43), (44, 40, 43), (44, 43, 45), (46, 44, 45), (41, 47, 42), (47, 48, 42), (51, 50, 49), (52, 51, 49), (55, 54, 53), (56, 55, 53), (59, 58, 57), (60, 59, 57), (63, 62, 61), (64, 63, 61), (67, 66, 65), (68, 67, 65), (71, 70, 69), (74, 73, 72), (77, 76, 75), (80, 79, 78), (83, 82, 81), (83, 84, 82), (83, 85, 84), (83, 81, 85), (88, 87, 86), (89, 88, 86), (90, 88, 89), (91, 90, 89), (90, 92, 88), (92, 93, 88), (91, 89, 94), (89, 95, 94), (98, 97, 96), (96, 99, 98), (96, 100, 99), (100, 101, 99), (102, 100, 96), (103, 102, 96), (106, 105, 104), (104, 107, 106), (104, 108, 107), (108, 109, 107), (108, 110, 109), (110, 111, 109), (111, 110, 112), (113, 111, 112), (113, 112, 114), (115, 113, 114), (116, 105, 106), (117, 116, 106), (117, 118, 116), (118, 119, 116), (122, 121, 120), (123, 122, 120), (126, 125, 124), (124, 127, 126), (124, 128, 127), (124, 129, 128), (132, 131, 130), (133, 132, 130), (136, 135, 134), (137, 136, 134), (140, 139, 138), (141, 140, 138), (144, 143, 142), (145, 144, 142), (148, 147, 146), (149, 148, 146), (152, 151, 150), (153, 152, 150), (156, 155, 154), (157, 156, 154), (160, 159, 158), (161, 160, 158), (164, 163, 162), (165, 164, 162), (168, 167, 166), (169, 168, 166), (172, 171, 170), (173, 172, 170), (176, 175, 174), (177, 176, 174), (180, 179, 178), (181, 180, 178), (184, 183, 182), (185, 184, 182), (188, 187, 186), (189, 188, 186), (192, 191, 190), (193, 192, 190), (196, 195, 194), (197, 196, 194), (200, 199, 198), (201, 200, 198), (204, 203, 202), (205, 204, 202), (208, 207, 206), (209, 208, 206), (212, 211, 210), (213, 212, 210), (216, 215, 214), (217, 216, 214), (220, 219, 218), (221, 220, 218)])
me_untitled_063.polygons.foreach_set('use_smooth', [True] * 128)
_uv = me_untitled_063.uv_layers.new(name='UVMap')
_uv.uv.foreach_set('vector', [0.7651, 0.9198, 0.7651, 0.9201, 0.7572, 0.9201, 0.7572, 0.9198, 0.7651, 0.9198, 0.7572, 0.9201, 0.7572, 0.928, 0.7569, 0.928, 0.7569, 0.9201, 0.7572, 0.9201, 0.7572, 0.928, 0.7569, 0.9201, 0.7651, 0.928, 0.7651, 0.9283, 0.7572, 0.9283, 0.7572, 0.928, 0.7651, 0.928, 0.7572, 0.9283, 0.7654, 0.928, 0.7651, 0.928, 0.7651, 0.9201, 0.7654, 0.9201, 0.7654, 0.928, 0.7651, 0.9201, 0.7572, 0.9201, 0.7569, 0.9201, 0.7572, 0.9198, 0.7572, 0.9283, 0.7569, 0.928, 0.7572, 0.928, 0.7651, 0.9198, 0.7654, 0.9201, 0.7651, 0.9201, 0.7651, 0.928, 0.7654, 0.928, 0.7651, 0.9283, 0.7651, 0.928, 0.7611, 0.924, 0.7651, 0.9201, 0.7572, 0.928, 0.7611, 0.924, 0.7651, 0.928, 0.7572, 0.9201, 0.7611, 0.924, 0.7572, 0.928, 0.7651, 0.9201, 0.7611, 0.924, 0.7572, 0.9201, 0.2346, 0.907, 0.2398, 0.907, 0.2398, 0.9095, 0.2398, 0.9095, 0.2346, 0.9095, 0.2346, 0.907, 0.2398, 0.9095, 0.2398, 0.9097, 0.2346, 0.9095, 0.2398, 0.9097, 0.2346, 0.9097, 0.2346, 0.9095, 0.2398, 0.9097, 0.2398, 0.9122, 0.2346, 0.9097, 0.2398, 0.9122, 0.2346, 0.9122, 0.2346, 0.9097, 0.2346, 0.907, 0.2366, 0.9021, 0.2398, 0.907, 0.2366, 0.9021, 0.2378, 0.9021, 0.2398, 0.907, 0.2346, 0.9122, 0.2398, 0.9122, 0.2378, 0.9171, 0.2366, 0.9171, 0.2346, 0.9122, 0.2378, 0.9171, 0.2366, 0.9171, 0.2378, 0.9171, 0.2374, 0.9174, 0.237, 0.9174, 0.2366, 0.9171, 0.2374, 0.9174, 0.2366, 0.9021, 0.237, 0.9018, 0.2378, 0.9021, 0.237, 0.9018, 0.2374, 0.9018, 0.2378, 0.9021, 0.248, 0.9018, 0.2529, 0.9018, 0.2529, 0.9171, 0.248, 0.9171, 0.248, 0.9018, 0.2529, 0.9171, 0.7485, 0.9198, 0.7564, 0.9198, 0.7564, 0.9201, 0.7485, 0.9201, 0.7485, 0.9198, 0.7564, 0.9201, 0.7564, 0.928, 0.7564, 0.9201, 0.7567, 0.9201, 0.7567, 0.928, 0.7564, 0.928, 0.7567, 0.9201, 0.7485, 0.928, 0.7564, 0.928, 0.7564, 0.9283, 0.7485, 0.9283, 0.7485, 0.928, 0.7564, 0.9283, 0.7482, 0.928, 0.7482, 0.9201, 0.7485, 0.9201, 0.7485, 0.928, 0.7482, 0.928, 0.7485, 0.9201, 0.7567, 0.9201, 0.7564, 0.9201, 0.7564, 0.9198, 0.7567, 0.928, 0.7564, 0.9283, 0.7564, 0.928, 0.7482, 0.9201, 0.7485, 0.9198, 0.7485, 0.9201, 0.7482, 0.928, 0.7485, 0.928, 0.7485, 0.9283, 0.7524, 0.924, 0.7485, 0.928, 0.7485, 0.9201, 0.7524, 0.924, 0.7564, 0.928, 0.7485, 0.928, 0.7524, 0.924, 0.7564, 0.9201, 0.7564, 0.928, 0.7524, 0.924, 0.7485, 0.9201, 0.7564, 0.9201, 0.7472, 0.9074, 0.7431, 0.9074, 0.7431, 0.907, 0.7472, 0.907, 0.7472, 0.9074, 0.7431, 0.907, 0.7476, 0.9074, 0.7472, 0.9074, 0.7472, 0.907, 0.7476, 0.907, 0.7476, 0.9074, 0.7472, 0.907, 0.7476, 0.9074, 0.7476, 0.9197, 0.7472, 0.9074, 0.7476, 0.9197, 0.7472, 0.9197, 0.7472, 0.9074, 0.7476, 0.907, 0.7472, 0.907, 0.7476, 0.8947, 0.7472, 0.907, 0.7472, 0.8947, 0.7476, 0.8947, 0.7606, 0.9197, 0.7603, 0.9197, 0.7603, 0.9074, 0.7603, 0.9074, 0.7606, 0.8947, 0.7606, 0.9197, 0.7603, 0.9074, 0.7603, 0.907, 0.7606, 0.8947, 0.7603, 0.907, 0.7603, 0.8947, 0.7606, 0.8947, 0.7562, 0.907, 0.7603, 0.907, 0.7603, 0.9074, 0.7562, 0.9074, 0.7562, 0.907, 0.7603, 0.9074, 0.24, 0.907, 0.2453, 0.907, 0.2453, 0.9095, 0.2453, 0.9095, 0.24, 0.9095, 0.24, 0.907, 0.2453, 0.9095, 0.2453, 0.9097, 0.24, 0.9095, 0.2453, 0.9097, 0.24, 0.9097, 0.24, 0.9095, 0.2453, 0.9097, 0.2453, 0.9122, 0.24, 0.9097, 0.2453, 0.9122, 0.24, 0.9122, 0.24, 0.9097, 0.24, 0.9122, 0.2453, 0.9122, 0.2433, 0.9171, 0.242, 0.9171, 0.24, 0.9122, 0.2433, 0.9171, 0.242, 0.9171, 0.2433, 0.9171, 0.2428, 0.9174, 0.2425, 0.9174, 0.242, 0.9171, 0.2428, 0.9174, 0.2433, 0.9021, 0.2453, 0.907, 0.24, 0.907, 0.242, 0.9021, 0.2433, 0.9021, 0.24, 0.907, 0.242, 0.9021, 0.2425, 0.9018, 0.2433, 0.9021, 0.2425, 0.9018, 0.2428, 0.9018, 0.2433, 0.9021, 0.2559, 0.9018, 0.2608, 0.9018, 0.2608, 0.9171, 0.2559, 0.9171, 0.2559, 0.9018, 0.2608, 0.9171, 0.2455, 0.9018, 0.248, 0.9018, 0.248, 0.9171, 0.248, 0.9171, 0.2455, 0.9093, 0.2455, 0.9018, 0.248, 0.9171, 0.2455, 0.9096, 0.2455, 0.9093, 0.248, 0.9171, 0.2455, 0.9171, 0.2455, 0.9096, 0.2567, 0.9172, 0.2642, 0.9172, 0.2642, 0.9198, 0.2567, 0.9198, 0.2567, 0.9172, 0.2642, 0.9198, 0.7431, 0.907, 0.7431, 0.9074, 0.7352, 0.9074, 0.7352, 0.907, 0.7431, 0.907, 0.7352, 0.9074, 0.7562, 0.907, 0.7562, 0.9074, 0.7483, 0.9074, 0.7483, 0.907, 0.7562, 0.907, 0.7483, 0.9074, 0.2346, 0.9327, 0.2346, 0.9278, 0.2421, 0.9278, 0.2421, 0.9327, 0.2346, 0.9327, 0.2421, 0.9278, 0.2565, 0.9246, 0.2489, 0.9246, 0.2489, 0.9198, 0.2565, 0.9198, 0.2565, 0.9246, 0.2489, 0.9198, 0.2488, 0.92, 0.2488, 0.9249, 0.2412, 0.9249, 0.2412, 0.92, 0.2488, 0.92, 0.2412, 0.9249, 0.2567, 0.9198, 0.2642, 0.9198, 0.2642, 0.9246, 0.2567, 0.9246, 0.2567, 0.9198, 0.2642, 0.9246, 0.2613, 0.9018, 0.2616, 0.9018, 0.2616, 0.9171, 0.2613, 0.9171, 0.2613, 0.9018, 0.2616, 0.9171, 0.2529, 0.9018, 0.2532, 0.9018, 0.2532, 0.9171, 0.2529, 0.9171, 0.2529, 0.9018, 0.2532, 0.9171, 0.2608, 0.9018, 0.2611, 0.9018, 0.2611, 0.9171, 0.2608, 0.9171, 0.2608, 0.9018, 0.2611, 0.9171, 0.2432, 0.9329, 0.2429, 0.9329, 0.2429, 0.9253, 0.2432, 0.9253, 0.2432, 0.9329, 0.2429, 0.9253, 0.748, 0.9198, 0.748, 0.9203, 0.7476, 0.9203, 0.7476, 0.9198, 0.748, 0.9198, 0.7476, 0.9203, 0.2424, 0.9253, 0.2427, 0.9253, 0.2427, 0.9329, 0.2424, 0.9329, 0.2424, 0.9253, 0.2427, 0.9329, 0.7347, 0.9074, 0.7347, 0.907, 0.7352, 0.907, 0.7352, 0.9074, 0.7347, 0.9074, 0.7352, 0.907, 0.7483, 0.907, 0.7483, 0.9074, 0.7478, 0.9074, 0.7478, 0.907, 0.7483, 0.907, 0.7478, 0.9074, 0.2346, 0.933, 0.2346, 0.9327, 0.2421, 0.9327, 0.2421, 0.933, 0.2346, 0.933, 0.2421, 0.9327, 0.2488, 0.9249, 0.2488, 0.9252, 0.2412, 0.9252, 0.2412, 0.9249, 0.2488, 0.9249, 0.2412, 0.9252, 0.2567, 0.9246, 0.2642, 0.9246, 0.2642, 0.9249, 0.2567, 0.9249, 0.2567, 0.9246, 0.2642, 0.9249, 0.2565, 0.9249, 0.2489, 0.9249, 0.2489, 0.9246, 0.2565, 0.9246, 0.2565, 0.9249, 0.2489, 0.9246, 0.2559, 0.9018, 0.2559, 0.9171, 0.2534, 0.9171, 0.2534, 0.9018, 0.2559, 0.9018, 0.2534, 0.9171, 0.2412, 0.92, 0.2412, 0.9175, 0.2488, 0.9175, 0.2488, 0.92, 0.2412, 0.92, 0.2488, 0.9175, 0.2489, 0.9198, 0.2489, 0.9172, 0.2565, 0.9172, 0.2565, 0.9198, 0.2489, 0.9198, 0.2565, 0.9172, 0.2421, 0.9278, 0.2346, 0.9278, 0.2346, 0.9253, 0.2421, 0.9253, 0.2421, 0.9278, 0.2346, 0.9253])
me_untitled_063.materials.append(mat_strut)
me_untitled_063.use_remesh_preserve_volume = False
me_untitled_063.use_remesh_preserve_attributes = False
me_untitled_063.use_mirror_vertex_groups = False
me_untitled_063.update()
me_untitled_063.normals_split_custom_set([tuple(v) for v in zip(*[iter([0.7072, 0.0, 0.707, 0.7072, 0.0, 0.707, 0.7072, 0.0, 0.707, 0.7072, 0.0, 0.707, 0.7072, 0.0, 0.707, 0.7072, 0.0, 0.707, 0.0, -0.7071, 0.7071, 0.0, -0.7071, 0.7071, 0.0, -0.7071, 0.7071, 0.0, -0.7071, 0.7071, 0.0, -0.7071, 0.7071, 0.0, -0.7071, 0.7071, -0.7072, 0.0, 0.707, -0.7072, 0.0, 0.707, -0.7072, 0.0, 0.707, -0.7072, 0.0, 0.707, -0.7072, 0.0, 0.707, -0.7072, 0.0, 0.707, 0.0, 0.7071, 0.7071, 0.0, 0.7071, 0.7071, 0.0, 0.7071, 0.7071, 0.0, 0.7071, 0.7071, 0.0, 0.7071, 0.7071, 0.0, 0.7071, 0.7071, 0.5774, -0.5773, 0.5773, 0.5774, -0.5773, 0.5773, 0.5774, -0.5773, 0.5773, -0.5774, -0.5773, 0.5773, -0.5774, -0.5773, 0.5773, -0.5774, -0.5773, 0.5773, 0.5774, 0.5773, 0.5773, 0.5774, 0.5773, 0.5773, 0.5774, 0.5773, 0.5773, -0.5774, 0.5773, 0.5773, -0.5774, 0.5773, 0.5773, -0.5774, 0.5773, 0.5773, 0.0, 0.0, 1.0, 0.0, 0.0, 1.0, 0.0, 0.0, 1.0, 0.0, 0.0, 1.0, 0.0, 0.0, 1.0, 0.0, 0.0, 1.0, 0.0, 0.0, 1.0, 0.0, 0.0, 1.0, 0.0, 0.0, 1.0, 0.0, 0.0, 1.0, 0.0, 0.0, 1.0, 0.0, 0.0, 1.0, 0.0, 0.0, 1.0, -3.876e-08, 0.0, 1.0, 0.0, 0.0, 1.0, 0.0, 0.0, 1.0, 0.0, 0.0, 1.0, 0.0, 0.0, 1.0, 0.0, 0.0, 1.0, 0.0, 0.0, 1.0, 0.0, 0.0, 1.0, 0.0, 0.0, 1.0, 0.0, 0.0, 1.0, 0.0, 0.0, 1.0, 0.0, 0.0, 1.0, 0.0, 0.0, 1.0, 0.0, 0.0, 1.0, 0.0, 0.0, 1.0, 3.876e-08, 0.0, 1.0, 0.0, 0.0, 1.0, 0.0, 0.0, 1.0, -2.058e-07, 0.0, 1.0, -3.876e-08, 0.0, 1.0, -2.058e-07, 0.0, 1.0, 2.691e-07, 0.0, 1.0, -3.876e-08, 0.0, 1.0, 3.876e-08, 0.0, 1.0, 0.0, 0.0, 1.0, 2.058e-07, 0.0, 1.0, -2.691e-07, 0.0, 1.0, 3.876e-08, 0.0, 1.0, 2.058e-07, 0.0, 1.0, -2.691e-07, 0.0, 1.0, 2.058e-07, 0.0, 1.0, -1.172e-06, 0.0, 1.0, -8.028e-06, 0.0, 1.0, -2.691e-07, 0.0, 1.0, -1.172e-06, 0.0, 1.0, -2.058e-07, 0.0, 1.0, 1.172e-06, 0.0, 1.0, 2.691e-07, 0.0, 1.0, 1.172e-06, 0.0, 1.0, 8.028e-06, 0.0, 1.0, 2.691e-07, 0.0, 1.0, 0.3779, -0.9258, 0.0, 0.3779, -0.9258, 0.0, 0.3779, -0.9258, 0.0, 0.3779, -0.9258, 0.0, 0.3779, -0.9258, 0.0, 0.3779, -0.9258, 0.0, 0.7072, 0.0, -0.7071, 0.7072, 0.0, -0.7071, 0.7072, 0.0, -0.7071, 0.7072, 0.0, -0.7071, 0.7072, 0.0, -0.7071, 0.7072, 0.0, -0.7071, -1.798e-06, -0.7071, -0.7071, 0.0, -0.7071, -0.7071, -6.299e-08, -0.7071, -0.7071, -1.861e-06, -0.7071, -0.7071, -1.798e-06, -0.7071, -0.7071, -6.299e-08, -0.7071, -0.7071, -0.7072, 0.0, -0.707, -0.7072, 0.0, -0.707, -0.7072, 0.0, -0.707, -0.7072, 0.0, -0.707, -0.7072, 0.0, -0.707, -0.7072, 0.0, -0.707, -6.299e-08, 0.7071, -0.7071, -1.862e-06, 0.7071, -0.7071, -1.799e-06, 0.7071, -0.7071, 0.0, 0.7071, -0.7071, -6.299e-08, 0.7071, -0.7071, -1.799e-06, 0.7071, -0.7071, 0.5774, -0.5773, -0.5773, 0.5774, -0.5773, -0.5773, 0.5774, -0.5773, -0.5773, -0.5774, -0.5773, -0.5773, -0.5774, -0.5773, -0.5773, -0.5774, -0.5773, -0.5773, 0.5774, 0.5773, -0.5773, 0.5774, 0.5773, -0.5773, 0.5774, 0.5773, -0.5773, -0.5774, 0.5773, -0.5773, -0.5774, 0.5773, -0.5773, -0.5774, 0.5773, -0.5773, 0.0, 0.0, -1.0, 0.0, 0.0, -1.0, 0.0, 0.0, -1.0, 0.0, 0.0, -1.0, 0.0, 0.0, -1.0, 0.0, 0.0, -1.0, 0.0, 0.0, -1.0, 0.0, 0.0, -1.0, 0.0, 0.0, -1.0, 0.0, 0.0, -1.0, 0.0, 0.0, -1.0, 0.0, 0.0, -1.0, 0.0, -1.0, 0.0, 0.0, -1.0, 0.0, 0.0, -1.0, 0.0, 0.0, -1.0, 0.0, 0.0, -1.0, 0.0, 0.0, -1.0, 0.0, 0.0, -1.0, 0.0, 0.0, -1.0, 0.0, 0.0, -1.0, 0.0, 0.0, -1.0, 0.0, 0.0, -1.0, 0.0, 0.0, -1.0, 0.0, 0.0, -1.0, 0.0, 0.0, -1.0, 0.0, 0.0, -1.0, 0.0, 0.0, -1.0, 0.0, 0.0, -1.0, 0.0, 0.0, -1.0, 0.0, 0.0, -1.0, 0.0, 0.0, -1.0, 0.0, 0.0, -1.0, 0.0, 0.0, -1.0, 0.0, 0.0, -1.0, 0.0, 0.0, -1.0, 0.0, 0.0, 1.0, 0.0, 0.0, 1.0, 0.0, 0.0, 1.0, 0.0, 0.0, 1.0, 0.0, 0.0, 1.0, 0.0, 0.0, 1.0, 0.0, 0.0, 1.0, 0.0, 0.0, 1.0, 0.0, 0.0, 1.0, 0.0, 0.0, 1.0, 0.0, 0.0, 1.0, 0.0, 0.0, 1.0, 0.0, 0.0, 1.0, 0.0, 0.0, 1.0, 0.0, 0.0, 1.0, 0.0, 0.0, 1.0, 0.0, 0.0, 1.0, 0.0, 0.0, 1.0, 0.0, 2.286e-08, 0.0, -1.0, 2.752e-08, 0.0, -1.0, 0.0, 0.0, -1.0, 0.0, 0.0, -1.0, 0.0, 0.0, -1.0, 2.286e-08, 0.0, -1.0, 0.0, 0.0, -1.0, -2.545e-06, 0.0, -1.0, 0.0, 0.0, -1.0, -2.545e-06, 0.0, -1.0, -2.545e-06, 0.0, -1.0, 0.0, 0.0, -1.0, -2.545e-06, 0.0, -1.0, -2.931e-06, 0.0, -1.0, -2.545e-06, 0.0, -1.0, -2.931e-06, 0.0, -1.0, -2.926e-06, 0.0, -1.0, -2.545e-06, 0.0, -1.0, -2.926e-06, 0.0, -1.0, -2.931e-06, 0.0, -1.0, 9.636e-08, 0.0, -1.0, 7.661e-08, 0.0, -1.0, -2.926e-06, 0.0, -1.0, 9.636e-08, 0.0, -1.0, 7.661e-08, 0.0, -1.0, 9.636e-08, 0.0, -1.0, 4.47e-07, 0.0, -1.0, 0.0, 0.0, -1.0, 7.661e-08, 0.0, -1.0, 4.47e-07, 0.0, -1.0, 2.453e-08, 0.0, -1.0, 2.752e-08, 0.0, -1.0, 2.286e-08, 0.0, -1.0, 0.0, 0.0, -1.0, 2.453e-08, 0.0, -1.0, 2.286e-08, 0.0, -1.0, 0.0, 0.0, -1.0, 0.0, 0.0, -1.0, 2.453e-08, 0.0, -1.0, 0.0, 0.0, -1.0, 0.0, 0.0, -1.0, 2.453e-08, 0.0, -1.0, 0.3779, 0.9258, 0.0, 0.3779, 0.9258, 0.0, 0.3779, 0.9258, 0.0, 0.3779, 0.9258, 0.0, 0.3779, 0.9258, 0.0, 0.3779, 0.9258, 0.0, 0.0, -1.0, 0.0, 0.0, -1.0, 0.0, 0.0, -1.0, 0.0, 0.0, -1.0, 0.0, 0.0, -1.0, 0.0, 0.0, -1.0, 0.0, 0.0, -1.0, 0.0, 0.0, -1.0, 0.0, 0.0, -1.0, 0.0, 0.0, -1.0, 0.0, 0.0, -1.0, 0.0, 0.0, -1.0, 0.0, 0.0, -1.0, 0.0, 0.0, -1.0, 0.0, 0.0, -1.0, 0.0, 0.0, -1.0, 0.0, 0.0, -1.0, 0.0, 0.0, -1.0, 0.0, -0.3779, -0.9258, 0.0, -0.3779, -0.9258, 0.0, -0.3779, -0.9258, 0.0, -0.3779, -0.9258, 0.0, -0.3779, -0.9258, 0.0, -0.3779, -0.9258, 0.0, -0.3779, 0.9258, 0.0, -0.3779, 0.9258, 0.0, -0.3779, 0.9258, 0.0, -0.3779, 0.9258, 0.0, -0.3779, 0.9258, 0.0, -0.3779, 0.9258, 0.0, -0.3779, -0.9258, 0.0, -0.3779, -0.9258, 0.0, -0.3779, -0.9258, 0.0, -0.3779, -0.9258, 0.0, -0.3779, -0.9258, 0.0, -0.3779, -0.9258, 0.0, -0.3779, 0.9258, 0.0, -0.3779, 0.9258, 0.0, -0.3779, 0.9258, 0.0, -0.3779, 0.9258, 0.0, -0.3779, 0.9258, 0.0, -0.3779, 0.9258, 0.0, -0.3779, 0.9258, 0.0, -0.3779, 0.9258, 0.0, -0.3779, 0.9258, 0.0, -0.3779, 0.9258, 0.0, -0.3779, 0.9258, 0.0, -0.3779, 0.9258, 0.0, -0.3779, -0.9258, 0.0, -0.3779, -0.9258, 0.0, -0.3779, -0.9258, 0.0, -0.3779, -0.9258, 0.0, -0.3779, -0.9258, 0.0, -0.3779, -0.9258, 0.0, 0.9313, -0.3642, 1.74e-05, 0.9313, 0.3642, 1.748e-05, 0.9313, 0.3642, -1.74e-05, 0.9313, -0.3642, -1.748e-05, 0.9313, -0.3642, 1.74e-05, 0.9313, 0.3642, -1.74e-05, 0.8319, -0.5549, 0.0, 0.9313, -0.3642, 1.026e-05, 0.9313, -0.3642, -1.021e-05, 0.8319, -0.5549, 0.0, 0.8319, -0.5549, 0.0, 0.9313, -0.3642, -1.021e-05, 0.8319, 0.5549, 0.0, 0.9313, 0.3642, -1.026e-05, 0.9313, 0.3642, 1.021e-05, 0.8319, 0.5549, 0.0, 0.8319, 0.5549, 0.0, 0.9313, 0.3642, 1.021e-05, -0.9313, 0.3642, 1.74e-05, -0.9313, -0.3642, 1.748e-05, -0.9313, -0.3642, -1.74e-05, -0.9313, 0.3642, -1.748e-05, -0.9313, 0.3642, 1.74e-05, -0.9313, -0.3642, -1.74e-05, -0.9313, -0.3642, -1.74e-05, -0.9313, 0.3642, -1.748e-05, -0.9313, 0.3642, 1.74e-05, -0.9313, -0.3642, 1.748e-05, -0.9313, -0.3642, -1.74e-05, -0.9313, 0.3642, 1.74e-05, -0.9313, -0.3642, -1.74e-05, -0.9313, 0.3642, -1.748e-05, -0.9313, 0.3642, 1.74e-05, -0.9313, -0.3642, 1.748e-05, -0.9313, -0.3642, -1.74e-05, -0.9313, 0.3642, 1.74e-05, -0.9313, -0.3642, -1.026e-05, -0.9313, -0.3642, 1.021e-05, -0.8319, -0.5549, 0.0, -0.8319, -0.5549, 0.0, -0.9313, -0.3642, -1.026e-05, -0.8319, -0.5549, 0.0, -0.8319, 0.5549, 0.0, -0.8319, 0.5549, 0.0, -0.9313, 0.3642, 1.026e-05, -0.9313, 0.3642, -1.021e-05, -0.8319, 0.5549, 0.0, -0.9313, 0.3642, 1.026e-05, -0.9313, -0.3642, 1.021e-05, -0.8319, -0.5549, 0.0, -0.8319, -0.5549, 0.0, -0.9313, -0.3642, -1.026e-05, -0.9313, -0.3642, 1.021e-05, -0.8319, -0.5549, 0.0, -0.8319, 0.5549, 0.0, -0.9313, 0.3642, 1.026e-05, -0.9313, 0.3642, -1.021e-05, -0.8319, 0.5549, 0.0, -0.8319, 0.5549, 0.0, -0.9313, 0.3642, -1.021e-05, -0.8319, -0.5549, 0.0, -0.8319, -0.5549, 0.0, -0.9313, -0.3642, -1.026e-05, -0.9313, -0.3642, 1.021e-05, -0.8319, -0.5549, 0.0, -0.9313, -0.3642, -1.026e-05, -0.9313, 0.3642, 1.026e-05, -0.9313, 0.3642, -7.173e-05, -0.8319, 0.5549, 0.0, -0.8319, 0.5549, 0.0, -0.9313, 0.3642, 1.026e-05, -0.8319, 0.5549, 0.0, 0.0, 1.0, 0.0, 0.0, 1.0, 0.0, 0.0, 1.0, 0.0, 0.0, 1.0, 0.0, 0.0, 1.0, 0.0, 0.0, 1.0, 0.0, 0.0, 1.0, 0.0, 0.0, 1.0, 0.0, 0.0, 1.0, 0.0, 0.0, 1.0, 0.0, 0.0, 1.0, 0.0, 0.0, 1.0, 0.0, 0.0, 1.0, 0.0, 0.0, 1.0, 0.0, 0.0, 1.0, 0.0, 0.0, 1.0, 0.0, 0.0, 1.0, 0.0, 0.0, 1.0, 0.0, 0.0, -1.0, 0.0, 0.0, -1.0, 0.0, 0.0, -1.0, 0.0, 0.0, -1.0, 0.0, 0.0, -1.0, 0.0, 0.0, -1.0, 0.0])] * 3)])
arm_armature_027 = bpy.data.armatures.new('Armature.027')  # bones are not reproduced

# ---- objects
ob_point = bpy.data.objects.new('Point', light_point)
ob_strut_short_0_001 = bpy.data.objects.new('Strut_Short_0.001', me_untitled_062)
ob_strut_short_0 = bpy.data.objects.new('Strut_Short_0', me_untitled_063)
ob_armature = bpy.data.objects.new('Armature', arm_armature_027)

# ---- transforms, parenting, visibility, modifiers, constraints
ob_point.location = (0.3812, -2.921, 2.936)
ob_point.hide_viewport = True
ob_point.lineart.crease_threshold = 0.0
ob_strut_short_0_001.location = (0.0, 0.0, 0.0)
ob_strut_short_0_001.color = (0.8, 0.8, 0.8, 1.0)
ob_strut_short_0_001.hide_viewport = True
ob_strut_short_0_001.lineart.crease_threshold = 0.0
ob_strut_short_0.location = (0.0, 0.0, 0.0)
ob_strut_short_0.rotation_euler = (0.0, -0.0, -1.571)
ob_strut_short_0.color = (0.8, 0.8, 0.8, 1.0)
ob_strut_short_0.lineart.crease_threshold = 0.0
ob_armature.location = (0.0, 0.0, 0.0)
ob_armature.rotation_euler = (1.571, -0.0, 0.0)
ob_armature.scale = (0.01, 0.01, 0.01)
ob_armature.hide_viewport = True
ob_armature.lineart.crease_threshold = 0.0

# ---- collection membership
col_collection_1.objects.link(ob_point)
col_collection_1.objects.link(ob_strut_short_0_001)
col_collection_1.objects.link(ob_strut_short_0)
col_collection_1.objects.link(ob_armature)

# ---- scene / render settings (as saved in the file)
scene.frame_start = 1; scene.frame_end = 250; scene.frame_set(1)
scene.render.engine = 'BLENDER_EEVEE_NEXT'
scene.render.resolution_percentage = 50
scene.render.fps = 25
scene.render.dither_intensity = 0.0
scene.cycles.use_denoising = False
scene.cycles.samples = 128
scene.cycles.sampling_pattern = 'TABULATED_SOBOL'
scene.cycles.use_adaptive_sampling = False
scene.cycles.use_light_tree = False
scene.cycles.blur_glossy = 0.0
scene.cycles.sample_clamp_indirect = 0.0
scene.view_settings.view_transform = 'Standard'
bpy.context.view_layer.update()

# ---- added for rendering (the .blend has no active camera): camera
cam_auto = bpy.data.cameras.new('AutoCamera')
cam_auto.lens = 50.0
cam_auto.sensor_width = 36.0
cam_auto.clip_end = 1000.0
ob_auto_camera = bpy.data.objects.new('AutoCamera', cam_auto)
scene.collection.objects.link(ob_auto_camera)
ob_auto_camera.location = (4.31569, -5.17883, 3.95255)
ob_auto_camera.rotation_euler = (1.09748, -7.21219e-08, 0.694738)
scene.camera = ob_auto_camera
bpy.context.view_layer.update()
